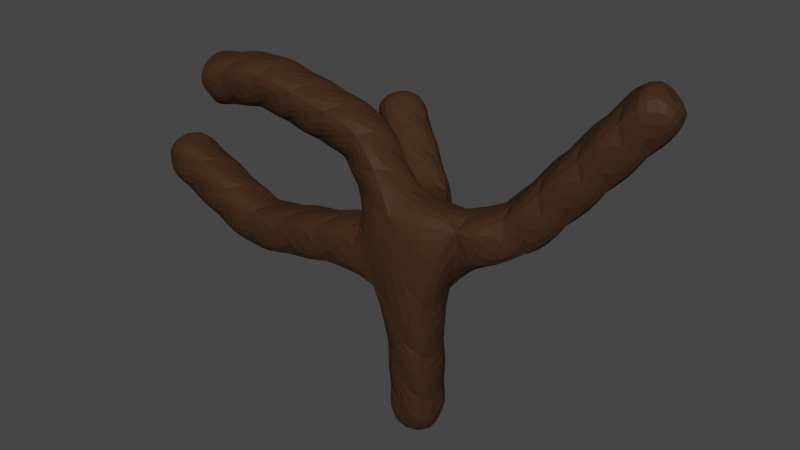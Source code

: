 # Source: tree.blend  (saved by Blender 4.2.66; exported with 4.5.12 LTS)
import bpy
from mathutils import Matrix  # noqa: F401  (used for matrix-valued properties, if any)

bpy.ops.wm.read_factory_settings(use_empty=True)
scene = bpy.context.scene
scene.name = 'Scene'

# ---- collections
col_collection = bpy.data.collections.new('Collection'); scene.collection.children.link(col_collection)

# ---- materials (node trees are filled in below, after node groups)
mat_treebark = bpy.data.materials.new('TreeBark')
mat_treebark.use_transparent_shadow = False

# ---- material node trees
mat_treebark.use_nodes = True; mat_treebark.node_tree.nodes.clear()
_N = mat_treebark.node_tree.nodes; _L = mat_treebark.node_tree.links
n0 = _N.new('ShaderNodeBsdfPrincipled'); n0.name = 'Principled BSDF'; n0.location = (10, 300)
n0.distribution = 'GGX'
n0.subsurface_method = 'RANDOM_WALK_SKIN'
n0.inputs[0].default_value = (0.04863, 0.02419, 0.01295, 1.0)
n0.inputs[3].default_value = 1.45
n0.inputs[13].default_value = 0.05
n0.inputs[27].default_value = (0.0, 0.0, 0.0, 1.0)
n0.inputs[28].default_value = 1.0
n1 = _N.new('ShaderNodeOutputMaterial'); n1.name = 'Material Output'; n1.location = (300, 300)
_L.new(n0.outputs[0], n1.inputs[0])
n1.is_active_output = True

# ---- world
world_world = bpy.data.worlds.new('World'); scene.world = world_world
world_world.use_nodes = True; world_world.node_tree.nodes.clear()
_N = world_world.node_tree.nodes; _L = world_world.node_tree.links
n0 = _N.new('ShaderNodeOutputWorld'); n0.name = 'World Output'; n0.location = (300, 300)
n1 = _N.new('ShaderNodeBackground'); n1.name = 'Background'; n1.location = (10, 300)
n1.inputs[0].default_value = (0.05088, 0.05088, 0.05088, 1.0)
_L.new(n1.outputs[0], n0.inputs[0])
n0.is_active_output = True
world_world.color = (0.05088, 0.05088, 0.05088)
world_world.use_sun_shadow = False
world_world.sun_shadow_jitter_overblur = 0.0

# ---- meshes
me_plane_003 = bpy.data.meshes.new('Plane.003')
me_plane_003.from_pydata([(0.3735, 0.9325, -2.441), (0.451, 0.9336, -0.4833), (0.5131, -0.9261, -0.8214), (0.5205, -2.129, -0.2678), (-0.02731, 1.707, -0.2385), (-0.5169, 2.786, 1.143), (0.2213, 0.1724, 0.3342), (0.388, -0.8795, 0.6733), (0.516, -1.575, 0.5671), (-0.3277, 0.4783, -0.4939), (-0.8803, -0.3826, 0.2593)], [(0, 1), (1, 2), (2, 3), (1, 4), (4, 5), (1, 6), (6, 7), (7, 8), (1, 9), (9, 10)], [])
_uv = me_plane_003.uv_layers.new(name='UVMap')
_uv.uv.foreach_set('vector', [])
me_plane_003.materials.append(mat_treebark)
me_plane_003.update()

# ---- objects
ob_tree = bpy.data.objects.new('Tree', me_plane_003)

# ---- transforms, parenting, visibility, modifiers, constraints
ob_tree.location = (-0.6793, 0.6938, 0.6235)
ob_tree.rotation_euler = (0.0, 0.0, -1.571)
ob_tree.scale = (1.5, 1.5, 1.5)
_m = ob_tree.modifiers.new('Skin', 'SKIN')
_m = ob_tree.modifiers.new('Triangulate', 'TRIANGULATE')
_m.quad_method = 'FIXED_ALTERNATE'
_m = ob_tree.modifiers.new('Subdivision', 'SUBSURF')
_m.levels = 2

# ---- collection membership
col_collection.objects.link(ob_tree)

# ---- scene / render settings (as saved in the file)
scene.frame_start = 1; scene.frame_end = 250; scene.frame_set(1)
scene.render.engine = 'BLENDER_EEVEE_NEXT'
scene.cycles.sampling_pattern = 'TABULATED_SOBOL'
scene.view_settings.view_transform = 'Filmic'
bpy.context.view_layer.update()

# ---- added for rendering (the .blend has no active camera and no usable light): camera, sun
cam_auto = bpy.data.cameras.new('AutoCamera')
cam_auto.lens = 50.0
cam_auto.sensor_width = 36.0
cam_auto.clip_end = 1000.0
ob_auto_camera = bpy.data.objects.new('AutoCamera', cam_auto)
scene.collection.objects.link(ob_auto_camera)
ob_auto_camera.location = (8.89599, -10.0995, 6.91537)
ob_auto_camera.rotation_euler = (1.09748, -7.21219e-08, 0.694738)
scene.camera = ob_auto_camera
light_auto_sun = bpy.data.lights.new('AutoSun', 'SUN')
light_auto_sun.energy = 3.0
light_auto_sun.angle = 0.0523599
ob_auto_sun = bpy.data.objects.new('AutoSun', light_auto_sun)
scene.collection.objects.link(ob_auto_sun)
ob_auto_sun.rotation_euler = (0.872665, 0.174533, 0.523599)
bpy.context.view_layer.update()
